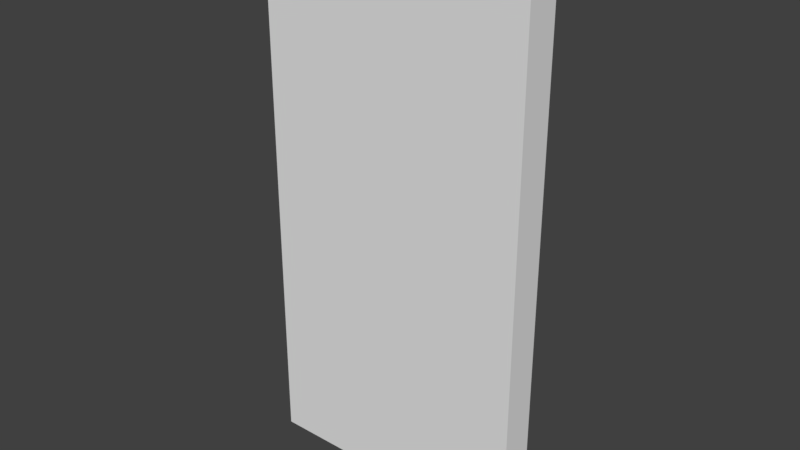 # Source: ParedExterior.blend  (saved by Blender 2.78.0; exported with 4.5.12 LTS)
import bpy
from mathutils import Matrix  # noqa: F401  (used for matrix-valued properties, if any)

bpy.ops.wm.read_factory_settings(use_empty=True)
scene = bpy.context.scene
scene.name = 'Scene'

# ---- collections
col_collection_1 = bpy.data.collections.new('Collection 1'); scene.collection.children.link(col_collection_1)

# ---- materials (node trees are filled in below, after node groups)
mat_texturaparedexterior = bpy.data.materials.new('TexturaParedExterior')
mat_texturaparedinterior = bpy.data.materials.new('TexturaParedInterior')

# ---- material node trees

# ---- world
world_world = bpy.data.worlds.new('World'); scene.world = world_world
world_world.color = (0.05088, 0.05088, 0.05088)
world_world.use_sun_shadow = False
world_world.sun_shadow_jitter_overblur = 0.0
world_world.cycles.sampling_method = 'MANUAL'

# ---- meshes
me_lod_a_paredexterior = bpy.data.meshes.new('LOD_A_ParedExterior')
me_lod_a_paredexterior.from_pydata([(0.0, 0.25, 0.0), (2.0, 0.25, 0.0), (0.0, 0.25, 4.0), (2.0, 0.25, 4.0), (0.0, 0.0, 0.0), (2.0, 0.0, 0.0), (0.0, 0.0, 4.0), (2.0, 0.0, 4.0)], [], [(0, 2, 3, 1), (4, 5, 7, 6), (3, 2, 6, 7), (1, 3, 7, 5), (0, 1, 5, 4), (2, 0, 4, 6)])
me_lod_a_paredexterior.polygons.foreach_set('material_index', [0, 1, 1, 1, 1, 1])
_uv = me_lod_a_paredexterior.uv_layers.new(name='UVMap')
_uv.uv.foreach_set('vector', [0.5, 0.0, 0.5, 1.0, 3.062e-07, 1.0, 0.0, 1.192e-07, 4.876e-07, 4.209e-07, 0.4999, 4.507e-07, 0.4999, 1.0, 3.684e-07, 1.0, 0.9999, 1.0, 3.684e-07, 1.0, 3.684e-07, 0.875, 0.9999, 0.875, 0.06252, 2.5e-05, 0.06252, 1.0, 2.5e-05, 1.0, 2.5e-05, 2.503e-05, 3.982e-07, 0.875, 0.9999, 0.875, 0.9999, 1.0, 3.684e-07, 1.0, 2.53e-05, 1.0, 2.5e-05, 2.506e-05, 0.06252, 2.5e-05, 0.06252, 1.0])
me_lod_a_paredexterior.materials.append(mat_texturaparedexterior)
me_lod_a_paredexterior.materials.append(mat_texturaparedinterior)
me_lod_a_paredexterior.use_remesh_preserve_volume = False
me_lod_a_paredexterior.use_remesh_preserve_attributes = False
me_lod_a_paredexterior.use_mirror_vertex_groups = False
me_lod_a_paredexterior.update()

# ---- objects
ob_lod_a_paredexterior = bpy.data.objects.new('LOD_A_ParedExterior', me_lod_a_paredexterior)

# ---- transforms, parenting, visibility, modifiers, constraints
ob_lod_a_paredexterior.location = (0.0, 0.0, 0.0)
ob_lod_a_paredexterior.lineart.crease_threshold = 0.0

# ---- collection membership
col_collection_1.objects.link(ob_lod_a_paredexterior)

# ---- scene / render settings (as saved in the file)
scene.frame_start = 1; scene.frame_end = 250; scene.frame_set(3)
scene.render.engine = 'CYCLES'
scene.render.resolution_percentage = 50
scene.render.dither_intensity = 0.0
scene.render.use_persistent_data = True
scene.cycles.shading_system = True
scene.cycles.use_denoising = False
scene.cycles.samples = 128
scene.cycles.sampling_pattern = 'TABULATED_SOBOL'
scene.cycles.light_sampling_threshold = 0.0
scene.cycles.use_adaptive_sampling = False
scene.cycles.use_light_tree = False
scene.cycles.blur_glossy = 0.0
scene.cycles.sample_clamp_indirect = 0.0
scene.view_settings.view_transform = 'Standard'
bpy.context.view_layer.update()

# ---- added for rendering (the .blend has no active camera and no usable light): camera, sun
cam_auto = bpy.data.cameras.new('AutoCamera')
cam_auto.lens = 50.0
cam_auto.sensor_width = 36.0
cam_auto.clip_end = 1000.0
ob_auto_camera = bpy.data.objects.new('AutoCamera', cam_auto)
scene.collection.objects.link(ob_auto_camera)
ob_auto_camera.location = (5.14419, -4.84803, 5.31535)
ob_auto_camera.rotation_euler = (1.09748, -7.21219e-08, 0.694738)
scene.camera = ob_auto_camera
light_auto_sun = bpy.data.lights.new('AutoSun', 'SUN')
light_auto_sun.energy = 3.0
light_auto_sun.angle = 0.0523599
ob_auto_sun = bpy.data.objects.new('AutoSun', light_auto_sun)
scene.collection.objects.link(ob_auto_sun)
ob_auto_sun.rotation_euler = (0.872665, 0.174533, 0.523599)
bpy.context.view_layer.update()
